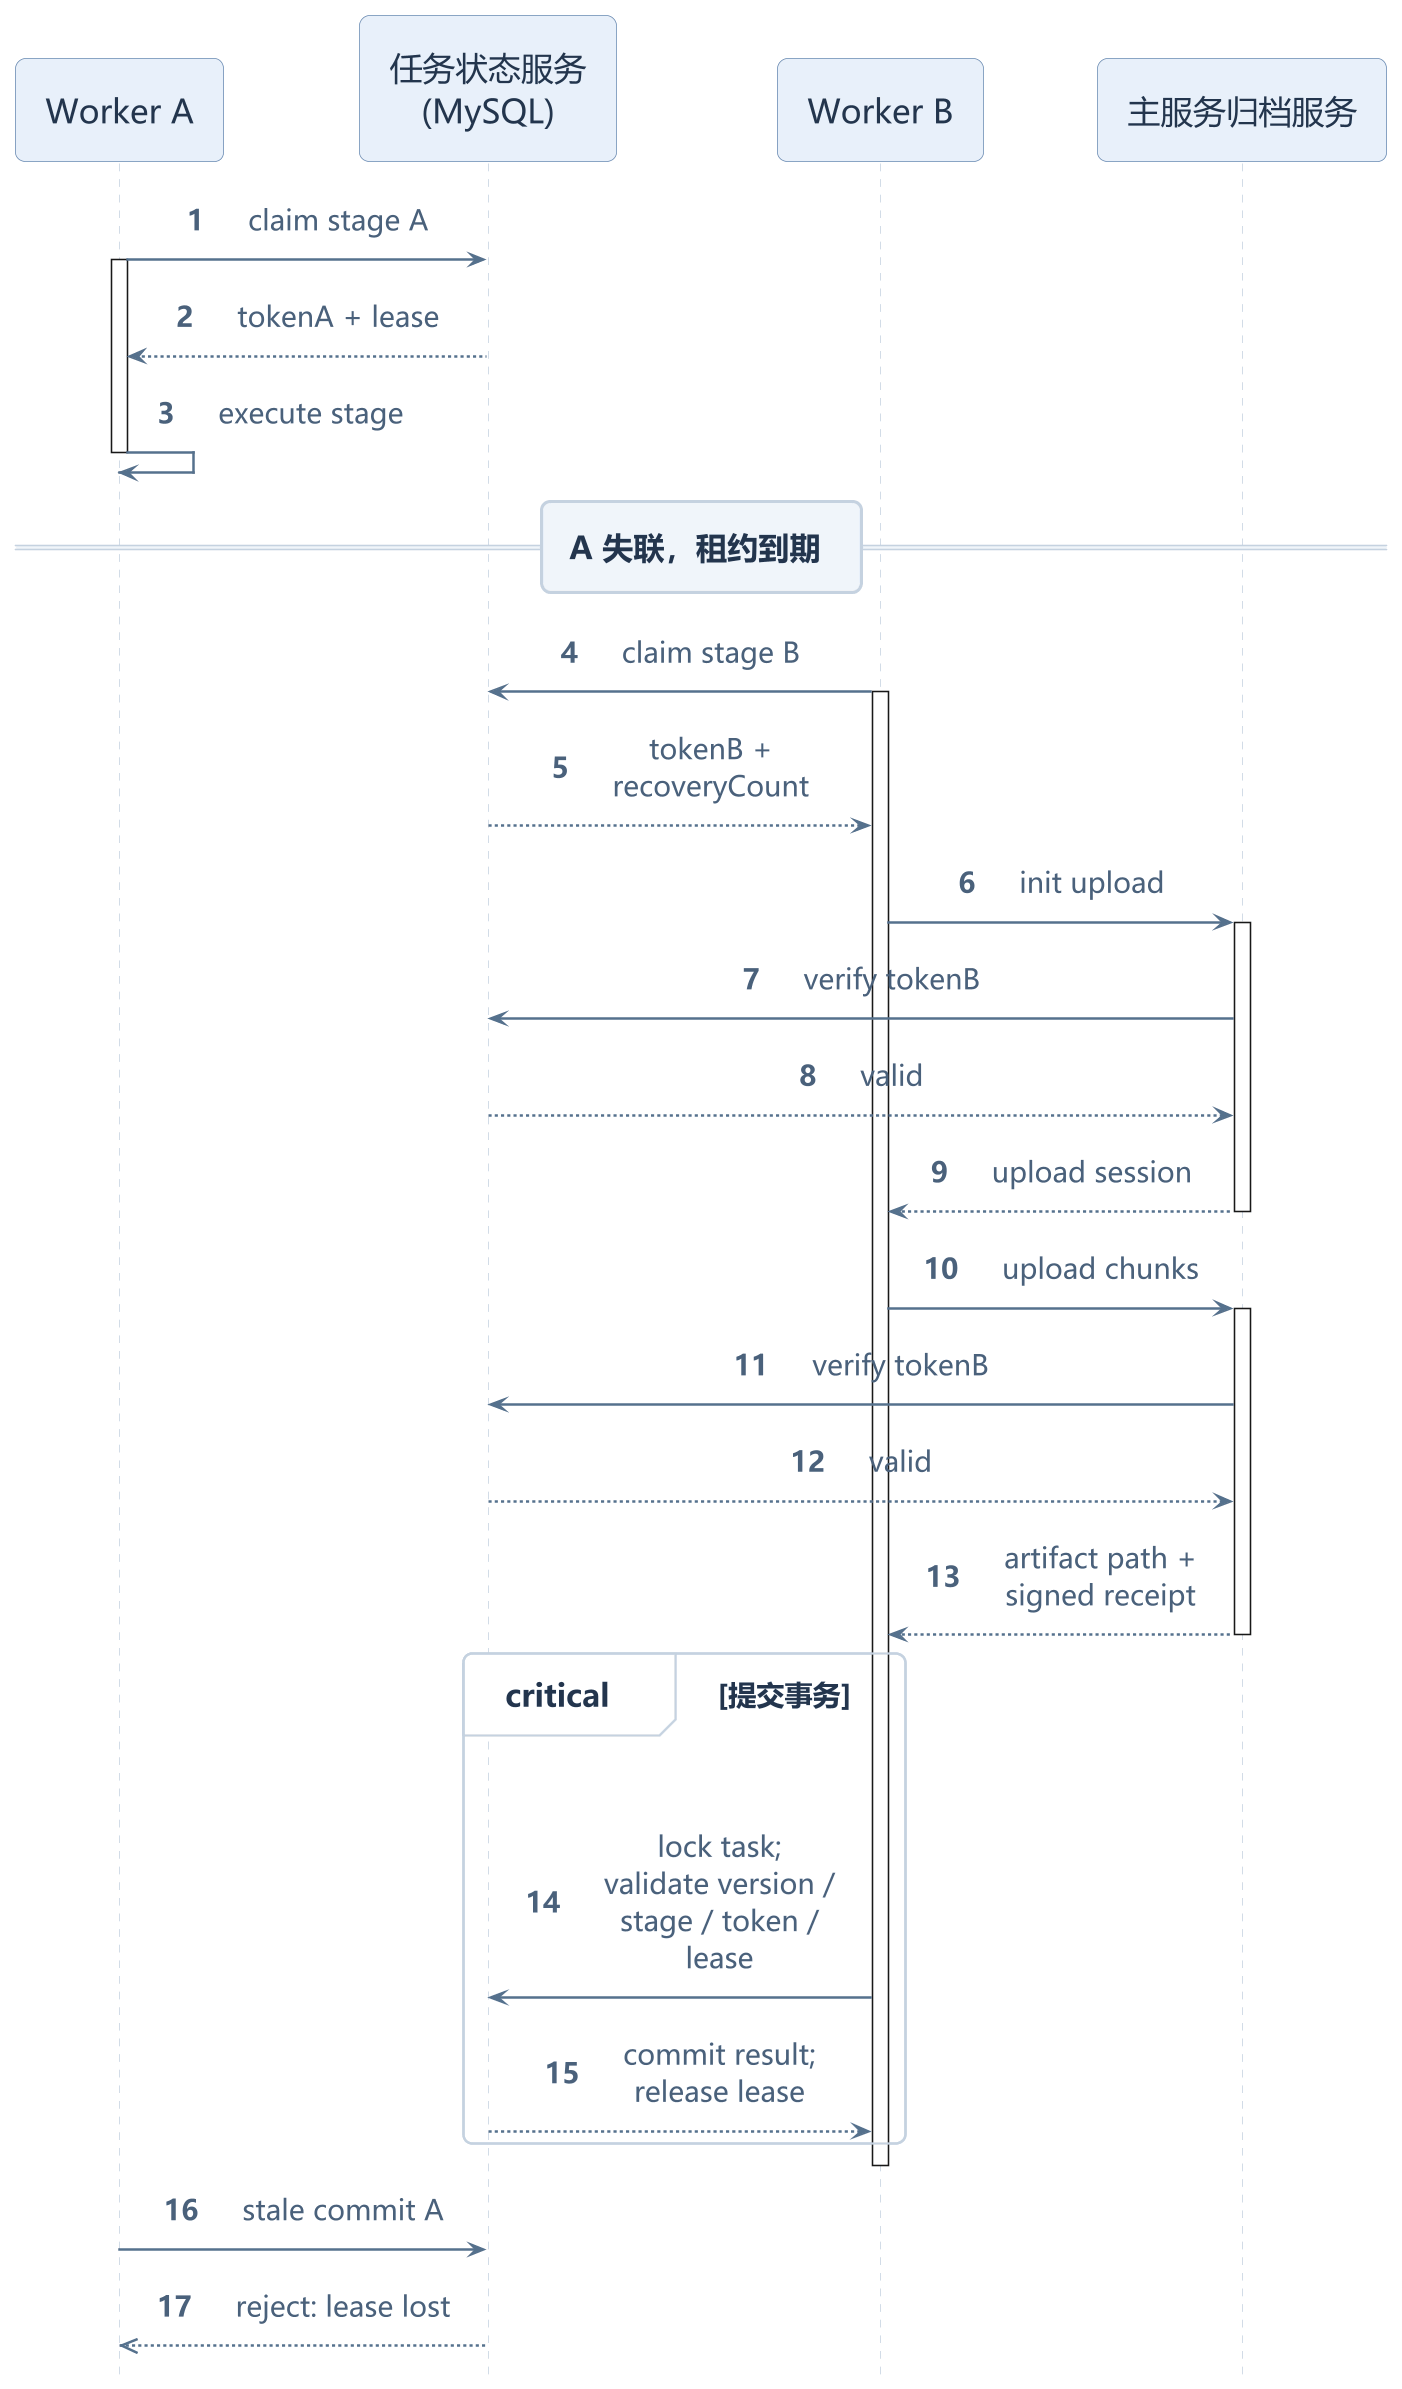

The diagram above was rendered by PlantUML. Its source (embedded in the PNG):
@startuml
!include style.iuml
hide footbox
autonumber
skinparam sequenceMessageAlign center
skinparam maxMessageSize 150
skinparam BoxPadding 12
skinparam sequence GroupBackgroundColor #FFFFFF
skinparam sequence GroupBorderColor #C5D2E0
skinparam sequence LifeLineBackgroundColor #FFFFFF

participant "Worker A" as A
participant "任务状态服务\n(MySQL)" as DB
participant "Worker B" as B
participant "主服务归档服务" as Master

A -> DB : claim stage A
activate A
DB --> A : tokenA + lease
A -> A : execute stage
deactivate A

== A 失联，租约到期 ==

B -> DB : claim stage B
activate B
DB --> B : tokenB + recoveryCount
B -> Master : init upload
activate Master
Master -> DB : verify tokenB
DB --> Master : valid
Master --> B : upload session
deactivate Master

B -> Master : upload chunks
activate Master
Master -> DB : verify tokenB
DB --> Master : valid
Master --> B : artifact path + signed receipt
deactivate Master

critical 提交事务
  B -> DB : lock task; validate version / stage / token / lease
  DB --> B : commit result; release lease
end
deactivate B

A -> DB : stale commit A
DB -->> A : reject: lease lost

@enduml